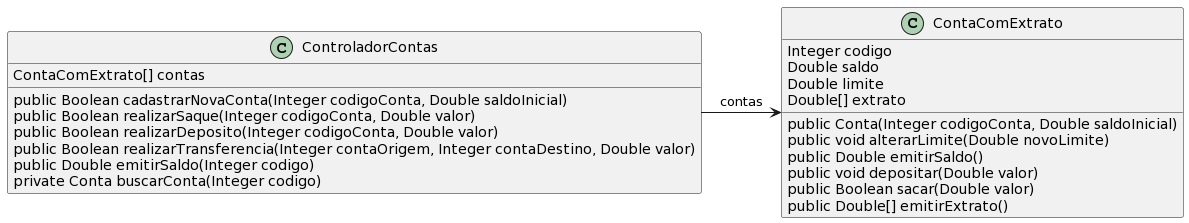

The diagram above was rendered by PlantUML. Its source (embedded in the PNG):
@startuml
class ContaComExtrato {
  Integer codigo
  Double saldo
  Double limite
  Double[] extrato
  public Conta(Integer codigoConta, Double saldoInicial)
  public void alterarLimite(Double novoLimite)
  public Double emitirSaldo()
  public void depositar(Double valor)
  public Boolean sacar(Double valor)
  public Double[] emitirExtrato()
}

class ControladorContas {
  ContaComExtrato[] contas
  public Boolean cadastrarNovaConta(Integer codigoConta, Double saldoInicial)
  public Boolean realizarSaque(Integer codigoConta, Double valor)
  public Boolean realizarDeposito(Integer codigoConta, Double valor)
  public Boolean realizarTransferencia(Integer contaOrigem, Integer contaDestino, Double valor)
  public Double emitirSaldo(Integer codigo)
  private Conta buscarConta(Integer codigo)
}

ControladorContas -right-> ContaComExtrato: contas
@enduml